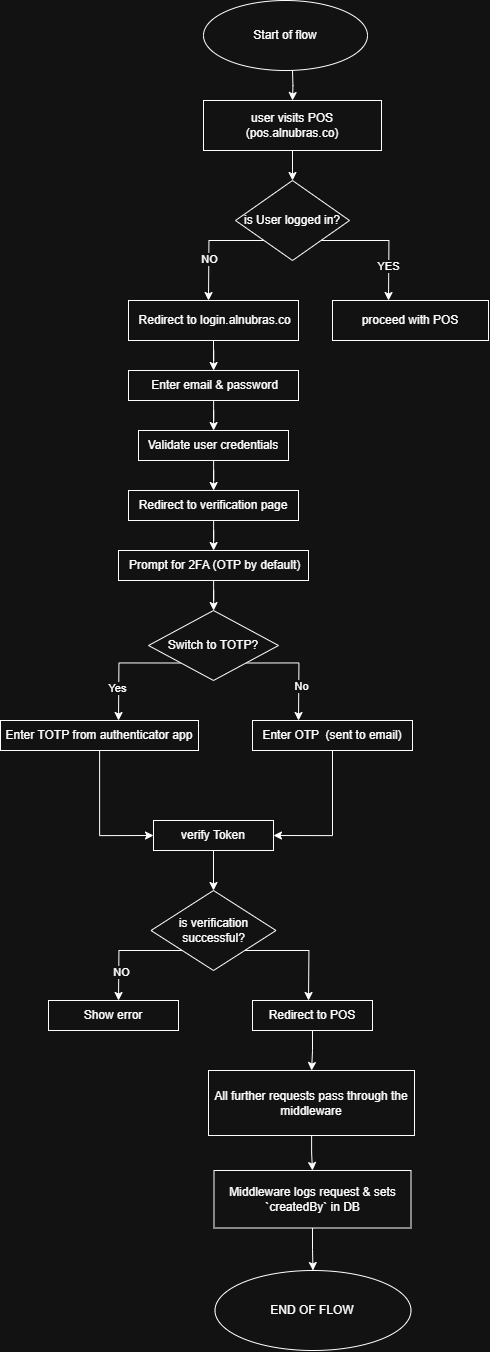

The diagram above was exported from draw.io. Its source (the exported page's mxGraphModel, read from the mxfile embedded in the PNG):
<mxGraphModel dx="1938" dy="976" grid="1" gridSize="10" guides="1" tooltips="1" connect="1" arrows="1" fold="1" page="1" pageScale="1" pageWidth="1169" pageHeight="1654" math="0" shadow="0">
  <root>
    <mxCell id="0" />
    <mxCell id="1" parent="0" />
    <mxCell id="EwRZ0LmouVgl2Y7gxssH-4" style="edgeStyle=orthogonalEdgeStyle;rounded=0;orthogonalLoop=1;jettySize=auto;html=1;exitX=0.5;exitY=1;exitDx=0;exitDy=0;" edge="1" parent="1" target="EwRZ0LmouVgl2Y7gxssH-5">
      <mxGeometry relative="1" as="geometry">
        <mxPoint x="562" y="150" as="targetPoint" />
        <mxPoint x="562" y="110" as="sourcePoint" />
      </mxGeometry>
    </mxCell>
    <mxCell id="EwRZ0LmouVgl2Y7gxssH-7" style="edgeStyle=orthogonalEdgeStyle;rounded=0;orthogonalLoop=1;jettySize=auto;html=1;exitX=0.5;exitY=1;exitDx=0;exitDy=0;" edge="1" parent="1" source="EwRZ0LmouVgl2Y7gxssH-5" target="EwRZ0LmouVgl2Y7gxssH-8">
      <mxGeometry relative="1" as="geometry">
        <mxPoint x="562" y="230" as="targetPoint" />
      </mxGeometry>
    </mxCell>
    <mxCell id="EwRZ0LmouVgl2Y7gxssH-5" value="user visits POS (pos.alnubras.co)" style="rounded=0;whiteSpace=wrap;html=1;" vertex="1" parent="1">
      <mxGeometry x="473" y="140" width="178" height="50" as="geometry" />
    </mxCell>
    <mxCell id="EwRZ0LmouVgl2Y7gxssH-6" value="Start of flow" style="ellipse;whiteSpace=wrap;html=1;" vertex="1" parent="1">
      <mxGeometry x="473" y="40" width="164" height="70" as="geometry" />
    </mxCell>
    <mxCell id="EwRZ0LmouVgl2Y7gxssH-9" style="edgeStyle=orthogonalEdgeStyle;rounded=0;orthogonalLoop=1;jettySize=auto;html=1;exitX=0;exitY=1;exitDx=0;exitDy=0;" edge="1" parent="1" source="EwRZ0LmouVgl2Y7gxssH-8">
      <mxGeometry relative="1" as="geometry">
        <mxPoint x="478" y="340" as="targetPoint" />
      </mxGeometry>
    </mxCell>
    <mxCell id="EwRZ0LmouVgl2Y7gxssH-15" value="NO" style="edgeLabel;html=1;align=center;verticalAlign=middle;resizable=0;points=[];" vertex="1" connectable="0" parent="EwRZ0LmouVgl2Y7gxssH-9">
      <mxGeometry x="0.264" relative="1" as="geometry">
        <mxPoint as="offset" />
      </mxGeometry>
    </mxCell>
    <mxCell id="EwRZ0LmouVgl2Y7gxssH-12" style="edgeStyle=orthogonalEdgeStyle;rounded=0;orthogonalLoop=1;jettySize=auto;html=1;exitX=1;exitY=1;exitDx=0;exitDy=0;" edge="1" parent="1" source="EwRZ0LmouVgl2Y7gxssH-8">
      <mxGeometry relative="1" as="geometry">
        <mxPoint x="658" y="340" as="targetPoint" />
      </mxGeometry>
    </mxCell>
    <mxCell id="EwRZ0LmouVgl2Y7gxssH-13" value="YES" style="edgeLabel;html=1;align=center;verticalAlign=middle;resizable=0;points=[];" vertex="1" connectable="0" parent="EwRZ0LmouVgl2Y7gxssH-12">
      <mxGeometry x="0.4689" y="-1" relative="1" as="geometry">
        <mxPoint as="offset" />
      </mxGeometry>
    </mxCell>
    <mxCell id="EwRZ0LmouVgl2Y7gxssH-8" value="is User logged in?" style="rhombus;whiteSpace=wrap;html=1;" vertex="1" parent="1">
      <mxGeometry x="505" y="220" width="114" height="80" as="geometry" />
    </mxCell>
    <mxCell id="EwRZ0LmouVgl2Y7gxssH-19" value="proceed with POS" style="rounded=0;whiteSpace=wrap;html=1;" vertex="1" parent="1">
      <mxGeometry x="602" y="340" width="156" height="40" as="geometry" />
    </mxCell>
    <mxCell id="EwRZ0LmouVgl2Y7gxssH-24" style="edgeStyle=orthogonalEdgeStyle;rounded=0;orthogonalLoop=1;jettySize=auto;html=1;exitX=0.5;exitY=1;exitDx=0;exitDy=0;" edge="1" parent="1" source="EwRZ0LmouVgl2Y7gxssH-20" target="EwRZ0LmouVgl2Y7gxssH-25">
      <mxGeometry relative="1" as="geometry">
        <mxPoint x="477.72727272727275" y="400" as="targetPoint" />
      </mxGeometry>
    </mxCell>
    <mxCell id="EwRZ0LmouVgl2Y7gxssH-20" value="&amp;nbsp;Redirect to login.alnubras.co" style="rounded=0;whiteSpace=wrap;html=1;" vertex="1" parent="1">
      <mxGeometry x="398" y="340" width="170" height="40" as="geometry" />
    </mxCell>
    <mxCell id="EwRZ0LmouVgl2Y7gxssH-29" value="" style="edgeStyle=orthogonalEdgeStyle;rounded=0;orthogonalLoop=1;jettySize=auto;html=1;" edge="1" parent="1" source="EwRZ0LmouVgl2Y7gxssH-25" target="EwRZ0LmouVgl2Y7gxssH-28">
      <mxGeometry relative="1" as="geometry" />
    </mxCell>
    <mxCell id="EwRZ0LmouVgl2Y7gxssH-25" value="&amp;nbsp;Enter email &amp;amp; password" style="rounded=0;whiteSpace=wrap;html=1;" vertex="1" parent="1">
      <mxGeometry x="398" y="410" width="170" height="30" as="geometry" />
    </mxCell>
    <mxCell id="EwRZ0LmouVgl2Y7gxssH-31" value="" style="edgeStyle=orthogonalEdgeStyle;rounded=0;orthogonalLoop=1;jettySize=auto;html=1;" edge="1" parent="1" source="EwRZ0LmouVgl2Y7gxssH-28" target="EwRZ0LmouVgl2Y7gxssH-30">
      <mxGeometry relative="1" as="geometry" />
    </mxCell>
    <mxCell id="EwRZ0LmouVgl2Y7gxssH-28" value="Validate user credentials" style="whiteSpace=wrap;html=1;rounded=0;" vertex="1" parent="1">
      <mxGeometry x="408" y="470" width="150" height="30" as="geometry" />
    </mxCell>
    <mxCell id="EwRZ0LmouVgl2Y7gxssH-33" value="" style="edgeStyle=orthogonalEdgeStyle;rounded=0;orthogonalLoop=1;jettySize=auto;html=1;" edge="1" parent="1" source="EwRZ0LmouVgl2Y7gxssH-30" target="EwRZ0LmouVgl2Y7gxssH-32">
      <mxGeometry relative="1" as="geometry" />
    </mxCell>
    <mxCell id="EwRZ0LmouVgl2Y7gxssH-30" value="Redirect to verification page" style="whiteSpace=wrap;html=1;rounded=0;" vertex="1" parent="1">
      <mxGeometry x="398" y="530" width="170" height="30" as="geometry" />
    </mxCell>
    <mxCell id="EwRZ0LmouVgl2Y7gxssH-35" value="" style="edgeStyle=orthogonalEdgeStyle;rounded=0;orthogonalLoop=1;jettySize=auto;html=1;" edge="1" parent="1" source="EwRZ0LmouVgl2Y7gxssH-32" target="EwRZ0LmouVgl2Y7gxssH-34">
      <mxGeometry relative="1" as="geometry" />
    </mxCell>
    <mxCell id="EwRZ0LmouVgl2Y7gxssH-32" value="&amp;nbsp;Prompt for 2FA (OTP by default)" style="whiteSpace=wrap;html=1;rounded=0;" vertex="1" parent="1">
      <mxGeometry x="388" y="590" width="190" height="30" as="geometry" />
    </mxCell>
    <mxCell id="EwRZ0LmouVgl2Y7gxssH-36" style="edgeStyle=orthogonalEdgeStyle;rounded=0;orthogonalLoop=1;jettySize=auto;html=1;exitX=0;exitY=1;exitDx=0;exitDy=0;" edge="1" parent="1" source="EwRZ0LmouVgl2Y7gxssH-34">
      <mxGeometry relative="1" as="geometry">
        <mxPoint x="388.0000000000001" y="760" as="targetPoint" />
      </mxGeometry>
    </mxCell>
    <mxCell id="EwRZ0LmouVgl2Y7gxssH-37" value="Yes" style="edgeLabel;html=1;align=center;verticalAlign=middle;resizable=0;points=[];" vertex="1" connectable="0" parent="EwRZ0LmouVgl2Y7gxssH-36">
      <mxGeometry x="0.4384" y="-2" relative="1" as="geometry">
        <mxPoint as="offset" />
      </mxGeometry>
    </mxCell>
    <mxCell id="EwRZ0LmouVgl2Y7gxssH-38" style="edgeStyle=orthogonalEdgeStyle;rounded=0;orthogonalLoop=1;jettySize=auto;html=1;exitX=1;exitY=1;exitDx=0;exitDy=0;" edge="1" parent="1" source="EwRZ0LmouVgl2Y7gxssH-34">
      <mxGeometry relative="1" as="geometry">
        <mxPoint x="568" y="760" as="targetPoint" />
      </mxGeometry>
    </mxCell>
    <mxCell id="EwRZ0LmouVgl2Y7gxssH-40" value="No" style="edgeLabel;html=1;align=center;verticalAlign=middle;resizable=0;points=[];" vertex="1" connectable="0" parent="EwRZ0LmouVgl2Y7gxssH-38">
      <mxGeometry x="0.3862" y="2" relative="1" as="geometry">
        <mxPoint as="offset" />
      </mxGeometry>
    </mxCell>
    <mxCell id="EwRZ0LmouVgl2Y7gxssH-34" value="Switch to TOTP?" style="rhombus;whiteSpace=wrap;html=1;rounded=0;" vertex="1" parent="1">
      <mxGeometry x="418" y="650" width="130" height="70" as="geometry" />
    </mxCell>
    <mxCell id="EwRZ0LmouVgl2Y7gxssH-51" style="edgeStyle=orthogonalEdgeStyle;rounded=0;orthogonalLoop=1;jettySize=auto;html=1;exitX=0.5;exitY=1;exitDx=0;exitDy=0;entryX=1;entryY=0.5;entryDx=0;entryDy=0;" edge="1" parent="1" source="EwRZ0LmouVgl2Y7gxssH-43" target="EwRZ0LmouVgl2Y7gxssH-48">
      <mxGeometry relative="1" as="geometry" />
    </mxCell>
    <mxCell id="EwRZ0LmouVgl2Y7gxssH-43" value="Enter OTP&amp;nbsp; (sent to email)" style="rounded=0;whiteSpace=wrap;html=1;" vertex="1" parent="1">
      <mxGeometry x="522" y="760" width="160" height="30" as="geometry" />
    </mxCell>
    <mxCell id="EwRZ0LmouVgl2Y7gxssH-50" style="edgeStyle=orthogonalEdgeStyle;rounded=0;orthogonalLoop=1;jettySize=auto;html=1;entryX=0;entryY=0.5;entryDx=0;entryDy=0;" edge="1" parent="1" source="EwRZ0LmouVgl2Y7gxssH-46" target="EwRZ0LmouVgl2Y7gxssH-48">
      <mxGeometry relative="1" as="geometry" />
    </mxCell>
    <mxCell id="EwRZ0LmouVgl2Y7gxssH-46" value="Enter TOTP from authenticator app" style="rounded=0;whiteSpace=wrap;html=1;" vertex="1" parent="1">
      <mxGeometry x="270" y="760" width="198" height="30" as="geometry" />
    </mxCell>
    <mxCell id="EwRZ0LmouVgl2Y7gxssH-54" value="" style="edgeStyle=orthogonalEdgeStyle;rounded=0;orthogonalLoop=1;jettySize=auto;html=1;" edge="1" parent="1" source="EwRZ0LmouVgl2Y7gxssH-48" target="EwRZ0LmouVgl2Y7gxssH-53">
      <mxGeometry relative="1" as="geometry" />
    </mxCell>
    <mxCell id="EwRZ0LmouVgl2Y7gxssH-48" value="verify Token" style="rounded=0;whiteSpace=wrap;html=1;" vertex="1" parent="1">
      <mxGeometry x="423" y="860" width="120" height="30" as="geometry" />
    </mxCell>
    <mxCell id="EwRZ0LmouVgl2Y7gxssH-56" style="edgeStyle=orthogonalEdgeStyle;rounded=0;orthogonalLoop=1;jettySize=auto;html=1;exitX=0;exitY=1;exitDx=0;exitDy=0;" edge="1" parent="1" source="EwRZ0LmouVgl2Y7gxssH-53">
      <mxGeometry relative="1" as="geometry">
        <mxPoint x="388.0000000000002" y="1040" as="targetPoint" />
      </mxGeometry>
    </mxCell>
    <mxCell id="EwRZ0LmouVgl2Y7gxssH-57" value="NO" style="edgeLabel;html=1;align=center;verticalAlign=middle;resizable=0;points=[];" vertex="1" connectable="0" parent="EwRZ0LmouVgl2Y7gxssH-56">
      <mxGeometry x="0.4853" y="2" relative="1" as="geometry">
        <mxPoint as="offset" />
      </mxGeometry>
    </mxCell>
    <mxCell id="EwRZ0LmouVgl2Y7gxssH-62" style="edgeStyle=orthogonalEdgeStyle;rounded=0;orthogonalLoop=1;jettySize=auto;html=1;exitX=1;exitY=1;exitDx=0;exitDy=0;" edge="1" parent="1" source="EwRZ0LmouVgl2Y7gxssH-53">
      <mxGeometry relative="1" as="geometry">
        <mxPoint x="578" y="1040" as="targetPoint" />
      </mxGeometry>
    </mxCell>
    <mxCell id="EwRZ0LmouVgl2Y7gxssH-53" value="is verification successful?" style="rhombus;whiteSpace=wrap;html=1;rounded=0;" vertex="1" parent="1">
      <mxGeometry x="420.5" y="930" width="125" height="80" as="geometry" />
    </mxCell>
    <mxCell id="EwRZ0LmouVgl2Y7gxssH-66" value="" style="edgeStyle=orthogonalEdgeStyle;rounded=0;orthogonalLoop=1;jettySize=auto;html=1;" edge="1" parent="1" source="EwRZ0LmouVgl2Y7gxssH-58" target="EwRZ0LmouVgl2Y7gxssH-65">
      <mxGeometry relative="1" as="geometry" />
    </mxCell>
    <mxCell id="EwRZ0LmouVgl2Y7gxssH-58" value="Redirect to POS" style="rounded=0;whiteSpace=wrap;html=1;" vertex="1" parent="1">
      <mxGeometry x="522" y="1040" width="120" height="30" as="geometry" />
    </mxCell>
    <mxCell id="EwRZ0LmouVgl2Y7gxssH-59" value="Show error" style="rounded=0;whiteSpace=wrap;html=1;" vertex="1" parent="1">
      <mxGeometry x="318" y="1040" width="130" height="30" as="geometry" />
    </mxCell>
    <mxCell id="EwRZ0LmouVgl2Y7gxssH-68" value="" style="edgeStyle=orthogonalEdgeStyle;rounded=0;orthogonalLoop=1;jettySize=auto;html=1;" edge="1" parent="1" source="EwRZ0LmouVgl2Y7gxssH-65" target="EwRZ0LmouVgl2Y7gxssH-67">
      <mxGeometry relative="1" as="geometry" />
    </mxCell>
    <mxCell id="EwRZ0LmouVgl2Y7gxssH-65" value="All further requests pass through the middleware" style="whiteSpace=wrap;html=1;rounded=0;" vertex="1" parent="1">
      <mxGeometry x="478" y="1110" width="206" height="65" as="geometry" />
    </mxCell>
    <mxCell id="EwRZ0LmouVgl2Y7gxssH-70" value="" style="edgeStyle=orthogonalEdgeStyle;rounded=0;orthogonalLoop=1;jettySize=auto;html=1;" edge="1" parent="1" source="EwRZ0LmouVgl2Y7gxssH-67" target="EwRZ0LmouVgl2Y7gxssH-69">
      <mxGeometry relative="1" as="geometry" />
    </mxCell>
    <mxCell id="EwRZ0LmouVgl2Y7gxssH-67" value="Middleware logs request &amp;amp; sets `createdBy` in DB" style="whiteSpace=wrap;html=1;rounded=0;" vertex="1" parent="1">
      <mxGeometry x="483.5" y="1210" width="197" height="57.5" as="geometry" />
    </mxCell>
    <mxCell id="EwRZ0LmouVgl2Y7gxssH-69" value="END OF FLOW" style="ellipse;whiteSpace=wrap;html=1;rounded=0;" vertex="1" parent="1">
      <mxGeometry x="484.5" y="1310" width="196" height="80" as="geometry" />
    </mxCell>
  </root>
</mxGraphModel>